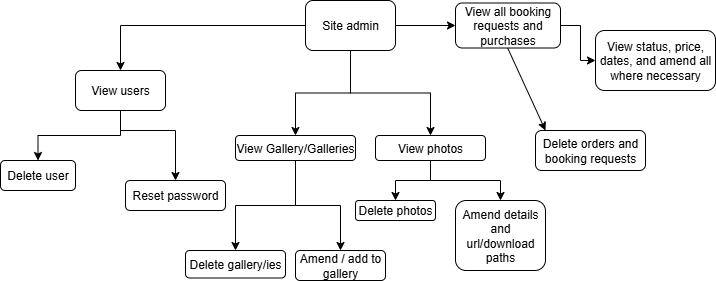

The diagram above was exported from draw.io. Its source (the exported page's mxGraphModel, read from the mxfile embedded in the PNG):
<mxGraphModel dx="748" dy="377" grid="1" gridSize="10" guides="1" tooltips="1" connect="1" arrows="1" fold="1" page="1" pageScale="1" pageWidth="827" pageHeight="1169" math="0" shadow="0">
  <root>
    <mxCell id="0" />
    <mxCell id="1" parent="0" />
    <mxCell id="Sz3p9PBmwSACe0DmsP2C-3" value="" style="edgeStyle=orthogonalEdgeStyle;rounded=0;orthogonalLoop=1;jettySize=auto;html=1;" edge="1" parent="1" source="Sz3p9PBmwSACe0DmsP2C-1" target="Sz3p9PBmwSACe0DmsP2C-2">
      <mxGeometry relative="1" as="geometry" />
    </mxCell>
    <mxCell id="Sz3p9PBmwSACe0DmsP2C-9" value="" style="edgeStyle=orthogonalEdgeStyle;rounded=0;orthogonalLoop=1;jettySize=auto;html=1;" edge="1" parent="1" source="Sz3p9PBmwSACe0DmsP2C-1" target="Sz3p9PBmwSACe0DmsP2C-8">
      <mxGeometry relative="1" as="geometry" />
    </mxCell>
    <mxCell id="Sz3p9PBmwSACe0DmsP2C-15" value="" style="edgeStyle=orthogonalEdgeStyle;rounded=0;orthogonalLoop=1;jettySize=auto;html=1;" edge="1" parent="1" source="Sz3p9PBmwSACe0DmsP2C-1" target="Sz3p9PBmwSACe0DmsP2C-14">
      <mxGeometry relative="1" as="geometry" />
    </mxCell>
    <mxCell id="Sz3p9PBmwSACe0DmsP2C-21" value="" style="edgeStyle=orthogonalEdgeStyle;rounded=0;orthogonalLoop=1;jettySize=auto;html=1;" edge="1" parent="1" source="Sz3p9PBmwSACe0DmsP2C-1" target="Sz3p9PBmwSACe0DmsP2C-20">
      <mxGeometry relative="1" as="geometry" />
    </mxCell>
    <mxCell id="Sz3p9PBmwSACe0DmsP2C-1" value="Site admin" style="rounded=1;whiteSpace=wrap;html=1;" vertex="1" parent="1">
      <mxGeometry x="320" y="40" width="90" height="50" as="geometry" />
    </mxCell>
    <mxCell id="Sz3p9PBmwSACe0DmsP2C-5" value="" style="edgeStyle=orthogonalEdgeStyle;rounded=0;orthogonalLoop=1;jettySize=auto;html=1;" edge="1" parent="1" source="Sz3p9PBmwSACe0DmsP2C-2" target="Sz3p9PBmwSACe0DmsP2C-4">
      <mxGeometry relative="1" as="geometry" />
    </mxCell>
    <mxCell id="Sz3p9PBmwSACe0DmsP2C-2" value="View users" style="whiteSpace=wrap;html=1;rounded=1;" vertex="1" parent="1">
      <mxGeometry x="90" y="110" width="90" height="40" as="geometry" />
    </mxCell>
    <mxCell id="Sz3p9PBmwSACe0DmsP2C-4" value="Delete user" style="whiteSpace=wrap;html=1;rounded=1;" vertex="1" parent="1">
      <mxGeometry x="15" y="200" width="75" height="30" as="geometry" />
    </mxCell>
    <mxCell id="Sz3p9PBmwSACe0DmsP2C-6" value="" style="endArrow=classic;html=1;rounded=0;" edge="1" parent="1">
      <mxGeometry width="50" height="50" relative="1" as="geometry">
        <mxPoint x="134.5" y="170" as="sourcePoint" />
        <mxPoint x="190" y="220" as="targetPoint" />
        <Array as="points">
          <mxPoint x="190" y="170" />
        </Array>
      </mxGeometry>
    </mxCell>
    <mxCell id="Sz3p9PBmwSACe0DmsP2C-7" value="Reset password" style="rounded=1;whiteSpace=wrap;html=1;" vertex="1" parent="1">
      <mxGeometry x="140" y="220" width="100" height="30" as="geometry" />
    </mxCell>
    <mxCell id="Sz3p9PBmwSACe0DmsP2C-11" value="" style="edgeStyle=orthogonalEdgeStyle;rounded=0;orthogonalLoop=1;jettySize=auto;html=1;" edge="1" parent="1" source="Sz3p9PBmwSACe0DmsP2C-8" target="Sz3p9PBmwSACe0DmsP2C-10">
      <mxGeometry relative="1" as="geometry" />
    </mxCell>
    <mxCell id="Sz3p9PBmwSACe0DmsP2C-13" value="" style="edgeStyle=orthogonalEdgeStyle;rounded=0;orthogonalLoop=1;jettySize=auto;html=1;" edge="1" parent="1" source="Sz3p9PBmwSACe0DmsP2C-8" target="Sz3p9PBmwSACe0DmsP2C-12">
      <mxGeometry relative="1" as="geometry" />
    </mxCell>
    <mxCell id="Sz3p9PBmwSACe0DmsP2C-8" value="View Gallery/Galleries" style="whiteSpace=wrap;html=1;rounded=1;" vertex="1" parent="1">
      <mxGeometry x="250" y="175" width="120" height="25" as="geometry" />
    </mxCell>
    <mxCell id="Sz3p9PBmwSACe0DmsP2C-10" value="Delete gallery/ies" style="whiteSpace=wrap;html=1;rounded=1;" vertex="1" parent="1">
      <mxGeometry x="200" y="290" width="100" height="27.5" as="geometry" />
    </mxCell>
    <mxCell id="Sz3p9PBmwSACe0DmsP2C-12" value="Amend / add to gallery" style="whiteSpace=wrap;html=1;rounded=1;" vertex="1" parent="1">
      <mxGeometry x="310" y="290" width="90" height="30" as="geometry" />
    </mxCell>
    <mxCell id="Sz3p9PBmwSACe0DmsP2C-17" value="" style="edgeStyle=orthogonalEdgeStyle;rounded=0;orthogonalLoop=1;jettySize=auto;html=1;" edge="1" parent="1" source="Sz3p9PBmwSACe0DmsP2C-14" target="Sz3p9PBmwSACe0DmsP2C-16">
      <mxGeometry relative="1" as="geometry" />
    </mxCell>
    <mxCell id="Sz3p9PBmwSACe0DmsP2C-19" value="" style="edgeStyle=orthogonalEdgeStyle;rounded=0;orthogonalLoop=1;jettySize=auto;html=1;" edge="1" parent="1" source="Sz3p9PBmwSACe0DmsP2C-14" target="Sz3p9PBmwSACe0DmsP2C-18">
      <mxGeometry relative="1" as="geometry" />
    </mxCell>
    <mxCell id="Sz3p9PBmwSACe0DmsP2C-14" value="View photos" style="whiteSpace=wrap;html=1;rounded=1;" vertex="1" parent="1">
      <mxGeometry x="390" y="175" width="110" height="25" as="geometry" />
    </mxCell>
    <mxCell id="Sz3p9PBmwSACe0DmsP2C-16" value="Delete photos" style="whiteSpace=wrap;html=1;rounded=1;" vertex="1" parent="1">
      <mxGeometry x="370" y="240" width="80" height="20" as="geometry" />
    </mxCell>
    <mxCell id="Sz3p9PBmwSACe0DmsP2C-18" value="Amend details and url/download paths" style="whiteSpace=wrap;html=1;rounded=1;" vertex="1" parent="1">
      <mxGeometry x="470" y="240" width="90" height="70" as="geometry" />
    </mxCell>
    <mxCell id="Sz3p9PBmwSACe0DmsP2C-23" value="" style="edgeStyle=orthogonalEdgeStyle;rounded=0;orthogonalLoop=1;jettySize=auto;html=1;" edge="1" parent="1" source="Sz3p9PBmwSACe0DmsP2C-20" target="Sz3p9PBmwSACe0DmsP2C-22">
      <mxGeometry relative="1" as="geometry" />
    </mxCell>
    <mxCell id="Sz3p9PBmwSACe0DmsP2C-20" value="View all booking requests and purchases" style="whiteSpace=wrap;html=1;rounded=1;" vertex="1" parent="1">
      <mxGeometry x="470" y="42.5" width="105" height="45" as="geometry" />
    </mxCell>
    <mxCell id="Sz3p9PBmwSACe0DmsP2C-22" value="View status, price, dates, and amend all where necessary" style="whiteSpace=wrap;html=1;rounded=1;" vertex="1" parent="1">
      <mxGeometry x="610" y="70" width="120" height="60" as="geometry" />
    </mxCell>
    <mxCell id="Sz3p9PBmwSACe0DmsP2C-26" value="" style="endArrow=classic;html=1;rounded=0;exitX=0.418;exitY=1.062;exitDx=0;exitDy=0;exitPerimeter=0;" edge="1" parent="1">
      <mxGeometry width="50" height="50" relative="1" as="geometry">
        <mxPoint x="522.1600000000001" y="87.50000000000003" as="sourcePoint" />
        <mxPoint x="560" y="170" as="targetPoint" />
      </mxGeometry>
    </mxCell>
    <mxCell id="Sz3p9PBmwSACe0DmsP2C-27" value="Delete orders and booking requests" style="rounded=1;whiteSpace=wrap;html=1;" vertex="1" parent="1">
      <mxGeometry x="550" y="170" width="110" height="40" as="geometry" />
    </mxCell>
  </root>
</mxGraphModel>